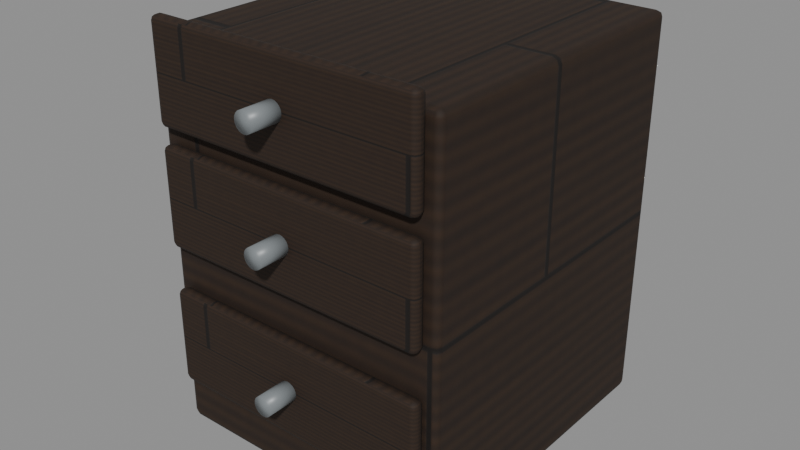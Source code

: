 # Source: bedside-table.blend  (saved by Blender 5.2.44; exported with 4.5.12 LTS)
import bpy
from mathutils import Matrix  # noqa: F401  (used for matrix-valued properties, if any)

bpy.ops.wm.read_factory_settings(use_empty=True)
scene = bpy.context.scene
scene.name = 'Scene'

# ---- collections
col_bedside_table = bpy.data.collections.new('bedside-table'); scene.collection.children.link(col_bedside_table)

# ---- images (referenced by path relative to the original .blend; pixels are not part of the script)
import os
ASSET_DIR = os.environ.get("B2B_ASSET_DIR", "")  # directory of the original .blend (textures are referenced by path, not embedded)
HERE = os.path.dirname(os.path.abspath(__file__))  # packed textures are extracted next to this script under _unpacked/

def load_image(name, relpath, width, height, colorspace="sRGB"):
    """Load a texture the original file referenced (path relative to the .blend, or extracted next to this script)."""
    p = next((c for c in (os.path.join(HERE, relpath), os.path.join(ASSET_DIR, relpath)) if relpath and os.path.exists(c)), "")
    if p:
        img = bpy.data.images.load(p, check_existing=True)
        img.name = name
    else:  # same state as the original file: an image datablock whose file is absent (Cycles renders it pink)
        img = bpy.data.images.new(name, width, height)
        img.source = "FILE"
        img.filepath = "//" + (relpath or name)
    img.colorspace_settings.name = colorspace
    return img
img_oak = load_image('oak', '_unpacked/oak.dc0013d9.png', 1024, 1024, 'sRGB')
img_oak_normal = load_image('oak_normal', '_unpacked/oak_normal.c139d06b.png', 1024, 1024, 'Non-Color')

# ---- materials (node trees are filled in below, after node groups)
mat_oak = bpy.data.materials.new('oak')
mat_oak.diffuse_color = (0.32, 0.22, 0.12, 1.0)
mat_steel = bpy.data.materials.new('steel')
mat_steel.diffuse_color = (0.2, 0.22, 0.23, 1.0)

# ---- material node trees
mat_oak.use_nodes = True; mat_oak.node_tree.nodes.clear()
_N = mat_oak.node_tree.nodes; _L = mat_oak.node_tree.links
n0 = _N.new('ShaderNodeBsdfPrincipled'); n0.name = 'Principled BSDF'; n0.location = (-200, 100)
n0.inputs[2].default_value = 0.8
n0.inputs[10].default_value = 0.005
n1 = _N.new('ShaderNodeOutputMaterial'); n1.name = 'Material Output'; n1.location = (200, 100)
n2 = _N.new('ShaderNodeTexImage'); n2.name = 'Image Texture'; n2.location = (0, 0)
n2.image = img_oak
n3 = _N.new('ShaderNodeTexImage'); n3.name = 'Image Texture.001'; n3.location = (0, 0)
n3.image = img_oak_normal
n4 = _N.new('ShaderNodeNormalMap'); n4.name = 'Normal Map'; n4.location = (0, 0)
n4.width = 160
n4.inputs[0].default_value = 0.65
_L.new(n0.outputs[0], n1.inputs[0])
_L.new(n2.outputs[0], n0.inputs[0])
_L.new(n3.outputs[0], n4.inputs[1])
_L.new(n4.outputs[0], n0.inputs[5])
n1.is_active_output = True
mat_steel.use_nodes = True; mat_steel.node_tree.nodes.clear()
_N = mat_steel.node_tree.nodes; _L = mat_steel.node_tree.links
n0 = _N.new('ShaderNodeBsdfPrincipled'); n0.name = 'Principled BSDF'; n0.location = (-200, 100)
n0.inputs[0].default_value = (0.2, 0.22, 0.23, 1.0)
n0.inputs[2].default_value = 0.4
n0.inputs[10].default_value = 0.005
n1 = _N.new('ShaderNodeOutputMaterial'); n1.name = 'Material Output'; n1.location = (200, 100)
_L.new(n0.outputs[0], n1.inputs[0])
n1.is_active_output = True

# ---- meshes
me_cube_032 = bpy.data.meshes.new('Cube.032')
me_cube_032.from_pydata([(-0.275, -0.29, -0.36), (-0.275, -0.29, 0.36), (-0.275, 0.29, -0.36), (-0.275, 0.29, 0.36), (0.275, -0.29, -0.36), (0.275, -0.29, 0.36), (0.275, 0.29, -0.36), (0.275, 0.29, 0.36)], [], [(0, 1, 3, 2), (2, 3, 7, 6), (6, 7, 5, 4), (4, 5, 1, 0), (2, 6, 4, 0), (7, 3, 1, 5)])
_uv = me_cube_032.uv_layers.new(name='UVMap')
_uv.uv.foreach_set('vector', [0.375, 0.0, 0.625, 0.0, 0.625, 0.25, 0.375, 0.25, 0.375, 0.25, 0.625, 0.25, 0.625, 0.5, 0.375, 0.5, 0.375, 0.5, 0.625, 0.5, 0.625, 0.75, 0.375, 0.75, 0.375, 0.75, 0.625, 0.75, 0.625, 1.0, 0.375, 1.0, 0.125, 0.5, 0.375, 0.5, 0.375, 0.75, 0.125, 0.75, 0.625, 0.5, 0.875, 0.5, 0.875, 0.75, 0.625, 0.75])
me_cube_032.materials.append(mat_oak)
me_cube_032.update()
me_cube_033 = bpy.data.meshes.new('Cube.033')
me_cube_033.from_pydata([(-0.255, -0.0125, -0.09), (-0.255, -0.0125, 0.09), (-0.255, 0.0125, -0.09), (-0.255, 0.0125, 0.09), (0.255, -0.0125, -0.09), (0.255, -0.0125, 0.09), (0.255, 0.0125, -0.09), (0.255, 0.0125, 0.09)], [], [(0, 1, 3, 2), (2, 3, 7, 6), (6, 7, 5, 4), (4, 5, 1, 0), (2, 6, 4, 0), (7, 3, 1, 5)])
_uv = me_cube_033.uv_layers.new(name='UVMap')
_uv.uv.foreach_set('vector', [0.375, 0.0, 0.625, 0.0, 0.625, 0.25, 0.375, 0.25, 0.375, 0.25, 0.625, 0.25, 0.625, 0.5, 0.375, 0.5, 0.375, 0.5, 0.625, 0.5, 0.625, 0.75, 0.375, 0.75, 0.375, 0.75, 0.625, 0.75, 0.625, 1.0, 0.375, 1.0, 0.125, 0.5, 0.375, 0.5, 0.375, 0.75, 0.125, 0.75, 0.625, 0.5, 0.875, 0.5, 0.875, 0.75, 0.625, 0.75])
me_cube_033.materials.append(mat_oak)
me_cube_033.update()
me_cone = bpy.data.meshes.new('Cone')
me_cone.from_pydata([(0.0, 0.018, -0.035), (0.0, 0.018, 0.035), (0.005562, 0.01712, -0.035), (0.005562, 0.01712, 0.035), (0.01058, 0.01456, -0.035), (0.01058, 0.01456, 0.035), (0.01456, 0.01058, -0.035), (0.01456, 0.01058, 0.035), (0.01712, 0.005562, -0.035), (0.01712, 0.005562, 0.035), (0.018, 0.0, -0.035), (0.018, 0.0, 0.035), (0.01712, -0.005562, -0.035), (0.01712, -0.005562, 0.035), (0.01456, -0.01058, -0.035), (0.01456, -0.01058, 0.035), (0.01058, -0.01456, -0.035), (0.01058, -0.01456, 0.035), (0.005562, -0.01712, -0.035), (0.005562, -0.01712, 0.035), (0.0, -0.018, -0.035), (0.0, -0.018, 0.035), (-0.005562, -0.01712, -0.035), (-0.005562, -0.01712, 0.035), (-0.01058, -0.01456, -0.035), (-0.01058, -0.01456, 0.035), (-0.01456, -0.01058, -0.035), (-0.01456, -0.01058, 0.035), (-0.01712, -0.005562, -0.035), (-0.01712, -0.005562, 0.035), (-0.018, 0.0, -0.035), (-0.018, 0.0, 0.035), (-0.01712, 0.005562, -0.035), (-0.01712, 0.005562, 0.035), (-0.01456, 0.01058, -0.035), (-0.01456, 0.01058, 0.035), (-0.01058, 0.01456, -0.035), (-0.01058, 0.01456, 0.035), (-0.005562, 0.01712, -0.035), (-0.005562, 0.01712, 0.035)], [], [(0, 1, 3, 2), (2, 3, 5, 4), (4, 5, 7, 6), (6, 7, 9, 8), (8, 9, 11, 10), (10, 11, 13, 12), (12, 13, 15, 14), (14, 15, 17, 16), (16, 17, 19, 18), (18, 19, 21, 20), (20, 21, 23, 22), (22, 23, 25, 24), (24, 25, 27, 26), (26, 27, 29, 28), (28, 29, 31, 30), (30, 31, 33, 32), (32, 33, 35, 34), (34, 35, 37, 36), (3, 1, 39, 37, 35, 33, 31, 29, 27, 25, 23, 21, 19, 17, 15, 13, 11, 9, 7, 5), (36, 37, 39, 38), (38, 39, 1, 0), (0, 2, 4, 6, 8, 10, 12, 14, 16, 18, 20, 22, 24, 26, 28, 30, 32, 34, 36, 38)])
me_cone.polygons.foreach_set('use_smooth', [True] * 22)
_uv = me_cone.uv_layers.new(name='UVMap')
_uv.uv.foreach_set('vector', [1.0, 0.5, 1.0, 1.0, 0.95, 1.0, 0.95, 0.5, 0.95, 0.5, 0.95, 1.0, 0.9, 1.0, 0.9, 0.5, 0.9, 0.5, 0.9, 1.0, 0.85, 1.0, 0.85, 0.5, 0.85, 0.5, 0.85, 1.0, 0.8, 1.0, 0.8, 0.5, 0.8, 0.5, 0.8, 1.0, 0.75, 1.0, 0.75, 0.5, 0.75, 0.5, 0.75, 1.0, 0.7, 1.0, 0.7, 0.5, 0.7, 0.5, 0.7, 1.0, 0.65, 1.0, 0.65, 0.5, 0.65, 0.5, 0.65, 1.0, 0.6, 1.0, 0.6, 0.5, 0.6, 0.5, 0.6, 1.0, 0.55, 1.0, 0.55, 0.5, 0.55, 0.5, 0.55, 1.0, 0.5, 1.0, 0.5, 0.5, 0.5, 0.5, 0.5, 1.0, 0.45, 1.0, 0.45, 0.5, 0.45, 0.5, 0.45, 1.0, 0.4, 1.0, 0.4, 0.5, 0.4, 0.5, 0.4, 1.0, 0.35, 1.0, 0.35, 0.5, 0.35, 0.5, 0.35, 1.0, 0.3, 1.0, 0.3, 0.5, 0.3, 0.5, 0.3, 1.0, 0.25, 1.0, 0.25, 0.5, 0.25, 0.5, 0.25, 1.0, 0.2, 1.0, 0.2, 0.5, 0.2, 0.5, 0.2, 1.0, 0.15, 1.0, 0.15, 0.5, 0.15, 0.5, 0.15, 1.0, 0.1, 1.0, 0.1, 0.5, 0.3242, 0.4783, 0.25, 0.49, 0.1758, 0.4783, 0.1089, 0.4442, 0.05584, 0.3911, 0.02175, 0.3242, 0.01, 0.25, 0.02175, 0.1758, 0.05584, 0.1089, 0.1089, 0.05584, 0.1758, 0.02175, 0.25, 0.01, 0.3242, 0.02175, 0.3911, 0.05584, 0.4442, 0.1089, 0.4783, 0.1758, 0.49, 0.25, 0.4783, 0.3242, 0.4442, 0.3911, 0.3911, 0.4442, 0.1, 0.5, 0.1, 1.0, 0.05, 1.0, 0.05, 0.5, 0.05, 0.5, 0.05, 1.0, -1.565e-07, 1.0, -1.565e-07, 0.5, 0.75, 0.49, 0.8242, 0.4783, 0.8911, 0.4442, 0.9442, 0.3911, 0.9783, 0.3242, 0.99, 0.25, 0.9783, 0.1758, 0.9442, 0.1089, 0.8911, 0.05584, 0.8242, 0.02175, 0.75, 0.01, 0.6758, 0.02175, 0.6089, 0.05584, 0.5558, 0.1089, 0.5217, 0.1758, 0.51, 0.25, 0.5217, 0.3242, 0.5558, 0.3911, 0.6089, 0.4442, 0.6758, 0.4783])
me_cone.materials.append(mat_steel)
me_cone.update()
me_cube_034 = bpy.data.meshes.new('Cube.034')
me_cube_034.from_pydata([(-0.255, -0.0125, -0.09), (-0.255, -0.0125, 0.09), (-0.255, 0.0125, -0.09), (-0.255, 0.0125, 0.09), (0.255, -0.0125, -0.09), (0.255, -0.0125, 0.09), (0.255, 0.0125, -0.09), (0.255, 0.0125, 0.09)], [], [(0, 1, 3, 2), (2, 3, 7, 6), (6, 7, 5, 4), (4, 5, 1, 0), (2, 6, 4, 0), (7, 3, 1, 5)])
_uv = me_cube_034.uv_layers.new(name='UVMap')
_uv.uv.foreach_set('vector', [0.375, 0.0, 0.625, 0.0, 0.625, 0.25, 0.375, 0.25, 0.375, 0.25, 0.625, 0.25, 0.625, 0.5, 0.375, 0.5, 0.375, 0.5, 0.625, 0.5, 0.625, 0.75, 0.375, 0.75, 0.375, 0.75, 0.625, 0.75, 0.625, 1.0, 0.375, 1.0, 0.125, 0.5, 0.375, 0.5, 0.375, 0.75, 0.125, 0.75, 0.625, 0.5, 0.875, 0.5, 0.875, 0.75, 0.625, 0.75])
me_cube_034.materials.append(mat_oak)
me_cube_034.update()
me_cone_001 = bpy.data.meshes.new('Cone.001')
me_cone_001.from_pydata([(0.0, 0.018, -0.035), (0.0, 0.018, 0.035), (0.005562, 0.01712, -0.035), (0.005562, 0.01712, 0.035), (0.01058, 0.01456, -0.035), (0.01058, 0.01456, 0.035), (0.01456, 0.01058, -0.035), (0.01456, 0.01058, 0.035), (0.01712, 0.005562, -0.035), (0.01712, 0.005562, 0.035), (0.018, 0.0, -0.035), (0.018, 0.0, 0.035), (0.01712, -0.005562, -0.035), (0.01712, -0.005562, 0.035), (0.01456, -0.01058, -0.035), (0.01456, -0.01058, 0.035), (0.01058, -0.01456, -0.035), (0.01058, -0.01456, 0.035), (0.005562, -0.01712, -0.035), (0.005562, -0.01712, 0.035), (0.0, -0.018, -0.035), (0.0, -0.018, 0.035), (-0.005562, -0.01712, -0.035), (-0.005562, -0.01712, 0.035), (-0.01058, -0.01456, -0.035), (-0.01058, -0.01456, 0.035), (-0.01456, -0.01058, -0.035), (-0.01456, -0.01058, 0.035), (-0.01712, -0.005562, -0.035), (-0.01712, -0.005562, 0.035), (-0.018, 0.0, -0.035), (-0.018, 0.0, 0.035), (-0.01712, 0.005562, -0.035), (-0.01712, 0.005562, 0.035), (-0.01456, 0.01058, -0.035), (-0.01456, 0.01058, 0.035), (-0.01058, 0.01456, -0.035), (-0.01058, 0.01456, 0.035), (-0.005562, 0.01712, -0.035), (-0.005562, 0.01712, 0.035)], [], [(0, 1, 3, 2), (2, 3, 5, 4), (4, 5, 7, 6), (6, 7, 9, 8), (8, 9, 11, 10), (10, 11, 13, 12), (12, 13, 15, 14), (14, 15, 17, 16), (16, 17, 19, 18), (18, 19, 21, 20), (20, 21, 23, 22), (22, 23, 25, 24), (24, 25, 27, 26), (26, 27, 29, 28), (28, 29, 31, 30), (30, 31, 33, 32), (32, 33, 35, 34), (34, 35, 37, 36), (3, 1, 39, 37, 35, 33, 31, 29, 27, 25, 23, 21, 19, 17, 15, 13, 11, 9, 7, 5), (36, 37, 39, 38), (38, 39, 1, 0), (0, 2, 4, 6, 8, 10, 12, 14, 16, 18, 20, 22, 24, 26, 28, 30, 32, 34, 36, 38)])
me_cone_001.polygons.foreach_set('use_smooth', [True] * 22)
_uv = me_cone_001.uv_layers.new(name='UVMap')
_uv.uv.foreach_set('vector', [1.0, 0.5, 1.0, 1.0, 0.95, 1.0, 0.95, 0.5, 0.95, 0.5, 0.95, 1.0, 0.9, 1.0, 0.9, 0.5, 0.9, 0.5, 0.9, 1.0, 0.85, 1.0, 0.85, 0.5, 0.85, 0.5, 0.85, 1.0, 0.8, 1.0, 0.8, 0.5, 0.8, 0.5, 0.8, 1.0, 0.75, 1.0, 0.75, 0.5, 0.75, 0.5, 0.75, 1.0, 0.7, 1.0, 0.7, 0.5, 0.7, 0.5, 0.7, 1.0, 0.65, 1.0, 0.65, 0.5, 0.65, 0.5, 0.65, 1.0, 0.6, 1.0, 0.6, 0.5, 0.6, 0.5, 0.6, 1.0, 0.55, 1.0, 0.55, 0.5, 0.55, 0.5, 0.55, 1.0, 0.5, 1.0, 0.5, 0.5, 0.5, 0.5, 0.5, 1.0, 0.45, 1.0, 0.45, 0.5, 0.45, 0.5, 0.45, 1.0, 0.4, 1.0, 0.4, 0.5, 0.4, 0.5, 0.4, 1.0, 0.35, 1.0, 0.35, 0.5, 0.35, 0.5, 0.35, 1.0, 0.3, 1.0, 0.3, 0.5, 0.3, 0.5, 0.3, 1.0, 0.25, 1.0, 0.25, 0.5, 0.25, 0.5, 0.25, 1.0, 0.2, 1.0, 0.2, 0.5, 0.2, 0.5, 0.2, 1.0, 0.15, 1.0, 0.15, 0.5, 0.15, 0.5, 0.15, 1.0, 0.1, 1.0, 0.1, 0.5, 0.3242, 0.4783, 0.25, 0.49, 0.1758, 0.4783, 0.1089, 0.4442, 0.05584, 0.3911, 0.02175, 0.3242, 0.01, 0.25, 0.02175, 0.1758, 0.05584, 0.1089, 0.1089, 0.05584, 0.1758, 0.02175, 0.25, 0.01, 0.3242, 0.02175, 0.3911, 0.05584, 0.4442, 0.1089, 0.4783, 0.1758, 0.49, 0.25, 0.4783, 0.3242, 0.4442, 0.3911, 0.3911, 0.4442, 0.1, 0.5, 0.1, 1.0, 0.05, 1.0, 0.05, 0.5, 0.05, 0.5, 0.05, 1.0, -1.565e-07, 1.0, -1.565e-07, 0.5, 0.75, 0.49, 0.8242, 0.4783, 0.8911, 0.4442, 0.9442, 0.3911, 0.9783, 0.3242, 0.99, 0.25, 0.9783, 0.1758, 0.9442, 0.1089, 0.8911, 0.05584, 0.8242, 0.02175, 0.75, 0.01, 0.6758, 0.02175, 0.6089, 0.05584, 0.5558, 0.1089, 0.5217, 0.1758, 0.51, 0.25, 0.5217, 0.3242, 0.5558, 0.3911, 0.6089, 0.4442, 0.6758, 0.4783])
me_cone_001.materials.append(mat_steel)
me_cone_001.update()
me_cube_035 = bpy.data.meshes.new('Cube.035')
me_cube_035.from_pydata([(-0.255, -0.0125, -0.09), (-0.255, -0.0125, 0.09), (-0.255, 0.0125, -0.09), (-0.255, 0.0125, 0.09), (0.255, -0.0125, -0.09), (0.255, -0.0125, 0.09), (0.255, 0.0125, -0.09), (0.255, 0.0125, 0.09)], [], [(0, 1, 3, 2), (2, 3, 7, 6), (6, 7, 5, 4), (4, 5, 1, 0), (2, 6, 4, 0), (7, 3, 1, 5)])
_uv = me_cube_035.uv_layers.new(name='UVMap')
_uv.uv.foreach_set('vector', [0.375, 0.0, 0.625, 0.0, 0.625, 0.25, 0.375, 0.25, 0.375, 0.25, 0.625, 0.25, 0.625, 0.5, 0.375, 0.5, 0.375, 0.5, 0.625, 0.5, 0.625, 0.75, 0.375, 0.75, 0.375, 0.75, 0.625, 0.75, 0.625, 1.0, 0.375, 1.0, 0.125, 0.5, 0.375, 0.5, 0.375, 0.75, 0.125, 0.75, 0.625, 0.5, 0.875, 0.5, 0.875, 0.75, 0.625, 0.75])
me_cube_035.materials.append(mat_oak)
me_cube_035.update()
me_cone_002 = bpy.data.meshes.new('Cone.002')
me_cone_002.from_pydata([(0.0, 0.018, -0.035), (0.0, 0.018, 0.035), (0.005562, 0.01712, -0.035), (0.005562, 0.01712, 0.035), (0.01058, 0.01456, -0.035), (0.01058, 0.01456, 0.035), (0.01456, 0.01058, -0.035), (0.01456, 0.01058, 0.035), (0.01712, 0.005562, -0.035), (0.01712, 0.005562, 0.035), (0.018, 0.0, -0.035), (0.018, 0.0, 0.035), (0.01712, -0.005562, -0.035), (0.01712, -0.005562, 0.035), (0.01456, -0.01058, -0.035), (0.01456, -0.01058, 0.035), (0.01058, -0.01456, -0.035), (0.01058, -0.01456, 0.035), (0.005562, -0.01712, -0.035), (0.005562, -0.01712, 0.035), (0.0, -0.018, -0.035), (0.0, -0.018, 0.035), (-0.005562, -0.01712, -0.035), (-0.005562, -0.01712, 0.035), (-0.01058, -0.01456, -0.035), (-0.01058, -0.01456, 0.035), (-0.01456, -0.01058, -0.035), (-0.01456, -0.01058, 0.035), (-0.01712, -0.005562, -0.035), (-0.01712, -0.005562, 0.035), (-0.018, 0.0, -0.035), (-0.018, 0.0, 0.035), (-0.01712, 0.005562, -0.035), (-0.01712, 0.005562, 0.035), (-0.01456, 0.01058, -0.035), (-0.01456, 0.01058, 0.035), (-0.01058, 0.01456, -0.035), (-0.01058, 0.01456, 0.035), (-0.005562, 0.01712, -0.035), (-0.005562, 0.01712, 0.035)], [], [(0, 1, 3, 2), (2, 3, 5, 4), (4, 5, 7, 6), (6, 7, 9, 8), (8, 9, 11, 10), (10, 11, 13, 12), (12, 13, 15, 14), (14, 15, 17, 16), (16, 17, 19, 18), (18, 19, 21, 20), (20, 21, 23, 22), (22, 23, 25, 24), (24, 25, 27, 26), (26, 27, 29, 28), (28, 29, 31, 30), (30, 31, 33, 32), (32, 33, 35, 34), (34, 35, 37, 36), (3, 1, 39, 37, 35, 33, 31, 29, 27, 25, 23, 21, 19, 17, 15, 13, 11, 9, 7, 5), (36, 37, 39, 38), (38, 39, 1, 0), (0, 2, 4, 6, 8, 10, 12, 14, 16, 18, 20, 22, 24, 26, 28, 30, 32, 34, 36, 38)])
me_cone_002.polygons.foreach_set('use_smooth', [True] * 22)
_uv = me_cone_002.uv_layers.new(name='UVMap')
_uv.uv.foreach_set('vector', [1.0, 0.5, 1.0, 1.0, 0.95, 1.0, 0.95, 0.5, 0.95, 0.5, 0.95, 1.0, 0.9, 1.0, 0.9, 0.5, 0.9, 0.5, 0.9, 1.0, 0.85, 1.0, 0.85, 0.5, 0.85, 0.5, 0.85, 1.0, 0.8, 1.0, 0.8, 0.5, 0.8, 0.5, 0.8, 1.0, 0.75, 1.0, 0.75, 0.5, 0.75, 0.5, 0.75, 1.0, 0.7, 1.0, 0.7, 0.5, 0.7, 0.5, 0.7, 1.0, 0.65, 1.0, 0.65, 0.5, 0.65, 0.5, 0.65, 1.0, 0.6, 1.0, 0.6, 0.5, 0.6, 0.5, 0.6, 1.0, 0.55, 1.0, 0.55, 0.5, 0.55, 0.5, 0.55, 1.0, 0.5, 1.0, 0.5, 0.5, 0.5, 0.5, 0.5, 1.0, 0.45, 1.0, 0.45, 0.5, 0.45, 0.5, 0.45, 1.0, 0.4, 1.0, 0.4, 0.5, 0.4, 0.5, 0.4, 1.0, 0.35, 1.0, 0.35, 0.5, 0.35, 0.5, 0.35, 1.0, 0.3, 1.0, 0.3, 0.5, 0.3, 0.5, 0.3, 1.0, 0.25, 1.0, 0.25, 0.5, 0.25, 0.5, 0.25, 1.0, 0.2, 1.0, 0.2, 0.5, 0.2, 0.5, 0.2, 1.0, 0.15, 1.0, 0.15, 0.5, 0.15, 0.5, 0.15, 1.0, 0.1, 1.0, 0.1, 0.5, 0.3242, 0.4783, 0.25, 0.49, 0.1758, 0.4783, 0.1089, 0.4442, 0.05584, 0.3911, 0.02175, 0.3242, 0.01, 0.25, 0.02175, 0.1758, 0.05584, 0.1089, 0.1089, 0.05584, 0.1758, 0.02175, 0.25, 0.01, 0.3242, 0.02175, 0.3911, 0.05584, 0.4442, 0.1089, 0.4783, 0.1758, 0.49, 0.25, 0.4783, 0.3242, 0.4442, 0.3911, 0.3911, 0.4442, 0.1, 0.5, 0.1, 1.0, 0.05, 1.0, 0.05, 0.5, 0.05, 0.5, 0.05, 1.0, -1.565e-07, 1.0, -1.565e-07, 0.5, 0.75, 0.49, 0.8242, 0.4783, 0.8911, 0.4442, 0.9442, 0.3911, 0.9783, 0.3242, 0.99, 0.25, 0.9783, 0.1758, 0.9442, 0.1089, 0.8911, 0.05584, 0.8242, 0.02175, 0.75, 0.01, 0.6758, 0.02175, 0.6089, 0.05584, 0.5558, 0.1089, 0.5217, 0.1758, 0.51, 0.25, 0.5217, 0.3242, 0.5558, 0.3911, 0.6089, 0.4442, 0.6758, 0.4783])
me_cone_002.materials.append(mat_steel)
me_cone_002.update()

# ---- objects
ob_bedside_table = bpy.data.objects.new('bedside-table', None)
ob_bedside_cabinet = bpy.data.objects.new('Bedside cabinet', me_cube_032)
ob_drawer_front = bpy.data.objects.new('Drawer front', me_cube_033)
ob_pull = bpy.data.objects.new('Pull', me_cone)
ob_drawer_front_001 = bpy.data.objects.new('Drawer front.001', me_cube_034)
ob_pull_001 = bpy.data.objects.new('Pull.001', me_cone_001)
ob_drawer_front_002 = bpy.data.objects.new('Drawer front.002', me_cube_035)
ob_pull_002 = bpy.data.objects.new('Pull.002', me_cone_002)

# ---- transforms, parenting, visibility, modifiers, constraints
ob_bedside_table.location = (0.0, 0.0, 0.0)
ob_bedside_cabinet.parent = ob_bedside_table
ob_bedside_cabinet.location = (0.0, 0.0, 0.36)
_m = ob_bedside_cabinet.modifiers.new('Edge wear', 'BEVEL')
_m.width = 0.012
_m.width_pct = 0.012
_m.segments = 2
_m = ob_bedside_cabinet.modifiers.new('Normals', 'WEIGHTED_NORMAL')
ob_drawer_front.parent = ob_bedside_table
ob_drawer_front.location = (0.0, -0.303, 0.19)
_m = ob_drawer_front.modifiers.new('Edge wear', 'BEVEL')
_m.width = 0.01
_m.width_pct = 0.01
_m.segments = 2
_m = ob_drawer_front.modifiers.new('Normals', 'WEIGHTED_NORMAL')
ob_pull.parent = ob_bedside_table
ob_pull.location = (0.0, -0.335, 0.19)
ob_pull.rotation_euler = (1.571, -0.0, 0.0)
ob_drawer_front_001.parent = ob_bedside_table
ob_drawer_front_001.location = (0.0, -0.303, 0.45)
_m = ob_drawer_front_001.modifiers.new('Edge wear', 'BEVEL')
_m.width = 0.01
_m.width_pct = 0.01
_m.segments = 2
_m = ob_drawer_front_001.modifiers.new('Normals', 'WEIGHTED_NORMAL')
ob_pull_001.parent = ob_bedside_table
ob_pull_001.location = (0.0, -0.335, 0.45)
ob_pull_001.rotation_euler = (1.571, -0.0, 0.0)
ob_drawer_front_002.parent = ob_bedside_table
ob_drawer_front_002.location = (0.0, -0.303, 0.66)
_m = ob_drawer_front_002.modifiers.new('Edge wear', 'BEVEL')
_m.width = 0.01
_m.width_pct = 0.01
_m.segments = 2
_m = ob_drawer_front_002.modifiers.new('Normals', 'WEIGHTED_NORMAL')
ob_pull_002.parent = ob_bedside_table
ob_pull_002.location = (0.0, -0.335, 0.66)
ob_pull_002.rotation_euler = (1.571, -0.0, 0.0)

# ---- collection membership
col_bedside_table.objects.link(ob_bedside_table)
col_bedside_table.objects.link(ob_bedside_cabinet)
col_bedside_table.objects.link(ob_drawer_front)
col_bedside_table.objects.link(ob_pull)
col_bedside_table.objects.link(ob_drawer_front_001)
col_bedside_table.objects.link(ob_pull_001)
col_bedside_table.objects.link(ob_drawer_front_002)
col_bedside_table.objects.link(ob_pull_002)

# ---- scene / render settings (as saved in the file)
scene.frame_start = 1; scene.frame_end = 250; scene.frame_set(1)
scene.render.engine = 'BLENDER_EEVEE_NEXT'
scene.render.bake_bias = 0.0
scene.render.bake_samples = 0
scene.render.compositor_device = 'GPU'
scene.eevee.use_volume_custom_range = False
scene.eevee.fast_gi_thickness_near = 0.1
scene.eevee.fast_gi_thickness_far = 0.0
scene.eevee.ray_tracing_options.screen_trace_thickness = 0.1
bpy.context.view_layer.update()

# ---- added for rendering (the .blend has no active camera and no usable light): camera, sun + grey world if the file has none
cam_auto = bpy.data.cameras.new('AutoCamera')
cam_auto.lens = 50.0
cam_auto.sensor_width = 36.0
cam_auto.clip_end = 1000.0
ob_auto_camera = bpy.data.objects.new('AutoCamera', cam_auto)
scene.collection.objects.link(ob_auto_camera)
ob_auto_camera.location = (1.05516, -1.30619, 1.21913)
ob_auto_camera.rotation_euler = (1.09748, -7.21219e-08, 0.694738)
scene.camera = ob_auto_camera
light_auto_sun = bpy.data.lights.new('AutoSun', 'SUN')
light_auto_sun.energy = 3.0
light_auto_sun.angle = 0.0523599
ob_auto_sun = bpy.data.objects.new('AutoSun', light_auto_sun)
scene.collection.objects.link(ob_auto_sun)
ob_auto_sun.rotation_euler = (0.872665, 0.174533, 0.523599)
if scene.world is None:
    world_auto = bpy.data.worlds.new('AutoWorld')
    world_auto.color = (0.3, 0.3, 0.3)
    scene.world = world_auto
bpy.context.view_layer.update()
